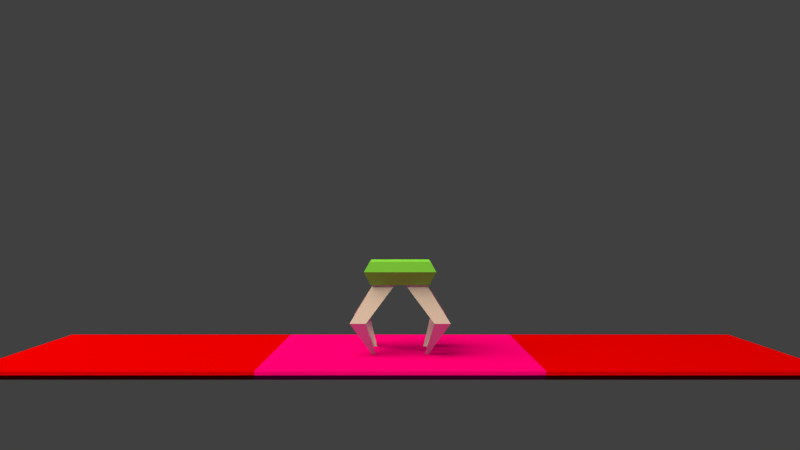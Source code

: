 # Source: grabber.blend  (saved by Blender 2.67.0; exported with 4.5.12 LTS)
import bpy
from mathutils import Matrix  # noqa: F401  (used for matrix-valued properties, if any)

bpy.ops.wm.read_factory_settings(use_empty=True)
scene = bpy.context.scene
scene.name = 'Scene'

# ---- collections
col_collection_1 = bpy.data.collections.new('Collection 1'); scene.collection.children.link(col_collection_1)
col_collection_11 = bpy.data.collections.new('Collection 11'); scene.collection.children.link(col_collection_11)
col_collection_12 = bpy.data.collections.new('Collection 12'); scene.collection.children.link(col_collection_12)
col_collection_12.hide_render = True
col_collection_12.hide_viewport = True

# ---- materials (node trees are filled in below, after node groups)
mat_green = bpy.data.materials.new('Green')
mat_green.alpha_threshold = 0.0
mat_green.diffuse_color = (0.1967, 0.8, 0.1165, 1.0)
mat_green.roughness = 0.5
mat_green.line_color = (0.0, 0.0, 0.0, 1.0)
mat_material = bpy.data.materials.new('Material')
mat_material.alpha_threshold = 0.0
mat_material.diffuse_color = (0.6688, 0.7246, 1.0, 1.0)
mat_material.roughness = 0.5
mat_material.specular_intensity = 0.6986
mat_material.line_color = (0.0, 0.0, 0.0, 1.0)
mat_red_plastic = bpy.data.materials.new('Red Plastic')
mat_red_plastic.alpha_threshold = 0.0
mat_red_plastic.roughness = 0.5
mat_red_plastic.line_color = (0.0, 0.0, 0.0, 1.0)
mat_purple_plastic = bpy.data.materials.new('Purple Plastic')
mat_purple_plastic.alpha_threshold = 0.0
mat_purple_plastic.roughness = 0.5
mat_purple_plastic.line_color = (0.0, 0.0, 0.0, 1.0)
mat_light = bpy.data.materials.new('light')
mat_light.alpha_threshold = 0.0
mat_light.preview_render_type = 'CUBE'
mat_light.roughness = 0.5
mat_light.line_color = (0.0, 0.0, 0.0, 1.0)
mat_himmel = bpy.data.materials.new('Himmel')
mat_himmel.alpha_threshold = 0.0
mat_himmel.roughness = 0.5
mat_himmel.line_color = (0.0, 0.0, 0.0, 1.0)
mat_floor = bpy.data.materials.new('floor')
mat_floor.alpha_threshold = 0.0
mat_floor.roughness = 0.5
mat_floor.line_color = (0.0, 0.0, 0.0, 1.0)

# ---- material node trees
mat_red_plastic.use_nodes = True; mat_red_plastic.node_tree.nodes.clear()
_N = mat_red_plastic.node_tree.nodes; _L = mat_red_plastic.node_tree.links
n0 = _N.new('ShaderNodeOutputMaterial'); n0.name = 'Material Output'; n0.location = (300, 300)
n0.width = 120
n1 = _N.new('ShaderNodeBsdfDiffuse'); n1.name = 'Diffuse BSDF'; n1.location = (10, 300)
n1.inputs[0].default_value = (0.6, 0.0, 0.0, 1.0)
_L.new(n1.outputs[0], n0.inputs[0])
n0.is_active_output = True
mat_purple_plastic.use_nodes = True; mat_purple_plastic.node_tree.nodes.clear()
_N = mat_purple_plastic.node_tree.nodes; _L = mat_purple_plastic.node_tree.links
n0 = _N.new('ShaderNodeOutputMaterial'); n0.name = 'Material Output'; n0.location = (300, 300)
n0.width = 120
n1 = _N.new('ShaderNodeBsdfDiffuse'); n1.name = 'Diffuse BSDF'; n1.location = (100, 300)
n1.inputs[0].default_value = (0.8, 0.0, 0.3807, 1.0)
n1.inputs[1].default_value = 0.2
_L.new(n1.outputs[0], n0.inputs[0])
n0.is_active_output = True
mat_light.use_nodes = True; mat_light.node_tree.nodes.clear()
_N = mat_light.node_tree.nodes; _L = mat_light.node_tree.links
n0 = _N.new('ShaderNodeOutputMaterial'); n0.name = 'Material Output'; n0.location = (300, 300)
n0.width = 120
n1 = _N.new('ShaderNodeEmission'); n1.name = 'Emission'; n1.location = (100, 300)
n1.width = 150
n1.inputs[0].default_value = (1.0, 0.6855, 0.323, 1.0)
n1.inputs[1].default_value = 4.5
_L.new(n1.outputs[0], n0.inputs[0])
n0.is_active_output = True
mat_himmel.use_nodes = True; mat_himmel.node_tree.nodes.clear()
_N = mat_himmel.node_tree.nodes; _L = mat_himmel.node_tree.links
n0 = _N.new('ShaderNodeOutputMaterial'); n0.name = 'Material Output'; n0.location = (300, 300)
n0.width = 120
n1 = _N.new('ShaderNodeAmbientOcclusion'); n1.name = 'Ambient Occlusion'; n1.location = (100, 300)
n1.width = 150
n1.samples = 1
n1.inputs[0].default_value = (0.03519, 0.1615, 0.8, 1.0)
n1.inputs[1].default_value = 0.0
_L.new(n1.outputs[0], n0.inputs[0])
n0.is_active_output = True
mat_floor.use_nodes = True; mat_floor.node_tree.nodes.clear()
_N = mat_floor.node_tree.nodes; _L = mat_floor.node_tree.links
n0 = _N.new('ShaderNodeOutputMaterial'); n0.name = 'Material Output'; n0.location = (300, 300)
n0.width = 120
n1 = _N.new('ShaderNodeBsdfDiffuse'); n1.name = 'Diffuse BSDF'; n1.location = (10, 300)
n1.inputs[0].default_value = (0.8, 0.5484, 0.2584, 1.0)
n1.inputs[1].default_value = 0.178
_L.new(n1.outputs[0], n0.inputs[0])
n0.is_active_output = True

# ---- world
world_world = bpy.data.worlds.new('World'); scene.world = world_world
world_world.color = (0.05088, 0.05088, 0.05088)
world_world.use_sun_shadow = False
world_world.sun_shadow_jitter_overblur = 0.0
world_world.cycles.sampling_method = 'MANUAL'
world_world.cycles.sample_map_resolution = 256

# ---- cameras
cam_camera = bpy.data.cameras.new('Camera')
cam_camera.clip_end = 100.0
cam_camera.lens = 35.0
cam_camera.sensor_width = 32.0
cam_camera.sensor_height = 18.0
cam_camera.ortho_scale = 7.314
cam_camera.dof.focus_distance = 0.0

# ---- meshes
me_body = bpy.data.meshes.new('Body')
me_body.from_pydata([(3.987, 3.987, -1.024), (3.987, -3.987, -1.024), (-3.987, -3.987, -1.024), (-3.987, 3.987, -1.024), (4.107, 4.107, 0.7315), (4.107, -4.107, 0.7315), (-4.107, -4.107, 0.7315), (-4.107, 4.107, 0.7315), (4.847, 4.847, -0.0312), (4.847, -4.847, -0.0312), (-4.847, -4.847, -0.0312), (-4.847, 4.847, -0.0312)], [], [(1, 9, 8, 0), (0, 8, 11, 3), (11, 10, 2, 3), (10, 11, 7, 6), (9, 10, 6, 5), (10, 9, 1, 2), (5, 6, 7, 4), (3, 2, 1, 0), (4, 8, 9, 5), (7, 11, 8, 4)])
_ca = me_body.color_attributes.new('Col', 'BYTE_COLOR', 'CORNER')
_ca.data.foreach_set('color', [1.0, 1.0, 1.0, 1.0, 1.0, 1.0, 1.0, 1.0, 1.0, 1.0, 1.0, 1.0, 1.0, 1.0, 1.0, 1.0, 1.0, 1.0, 1.0, 1.0, 1.0, 1.0, 1.0, 1.0, 1.0, 1.0, 1.0, 1.0, 1.0, 1.0, 1.0, 1.0, 1.0, 1.0, 1.0, 1.0, 1.0, 1.0, 1.0, 1.0, 1.0, 1.0, 1.0, 1.0, 1.0, 1.0, 1.0, 1.0, 1.0, 1.0, 1.0, 1.0, 1.0, 1.0, 1.0, 1.0, 1.0, 1.0, 1.0, 1.0, 1.0, 1.0, 1.0, 1.0, 1.0, 1.0, 1.0, 1.0, 1.0, 1.0, 1.0, 1.0, 1.0, 1.0, 1.0, 1.0, 1.0, 1.0, 1.0, 1.0, 1.0, 1.0, 1.0, 1.0, 1.0, 1.0, 1.0, 1.0, 1.0, 1.0, 1.0, 1.0, 1.0, 1.0, 1.0, 1.0, 1.0, 1.0, 1.0, 1.0, 1.0, 1.0, 1.0, 1.0, 1.0, 1.0, 1.0, 1.0, 1.0, 1.0, 1.0, 1.0, 1.0, 1.0, 1.0, 1.0, 1.0, 1.0, 1.0, 1.0, 1.0, 1.0, 1.0, 1.0, 1.0, 1.0, 1.0, 1.0, 1.0, 1.0, 1.0, 1.0, 1.0, 1.0, 1.0, 1.0, 1.0, 1.0, 1.0, 1.0, 1.0, 1.0, 1.0, 1.0, 1.0, 1.0, 1.0, 1.0, 1.0, 1.0, 1.0, 1.0, 1.0, 1.0, 1.0, 1.0, 1.0, 1.0, 1.0, 1.0])
me_body.materials.append(mat_green)
me_body.use_remesh_preserve_volume = False
me_body.use_remesh_preserve_attributes = False
me_body.use_mirror_vertex_groups = False
me_body.update()
me_body_004 = bpy.data.meshes.new('Body.004')
me_body_004.from_pydata([(-2.191, -2.196, -0.002029), (-2.191, -1.892, -0.002029), (-2.131, -2.115, 0.006088), (-1.887, -2.196, -0.002029), (-2.134, -2.154, 5.949), (-2.134, -0.5119, 5.949), (-0.9647, -0.88, 5.949), (-0.4924, -2.154, 5.949), (-3.81, -2.597, 2.82), (-3.81, -3.822, 2.82), (-3.394, -3.359, 2.82), (-2.585, -3.822, 2.82), (-2.134, -2.154, 5.805), (-2.134, -0.5119, 5.805), (-1.513, -1.481, 5.589), (-0.4924, -2.154, 5.805)], [], [(9, 8, 1, 0), (8, 10, 2, 1), (10, 11, 3, 2), (11, 9, 0, 3), (0, 1, 2, 3), (7, 6, 5, 4), (12, 13, 8, 9), (13, 14, 10, 8), (14, 15, 11, 10), (15, 12, 9, 11), (4, 5, 13, 12), (5, 6, 14, 13), (6, 7, 15, 14), (7, 4, 12, 15)])
me_body_004.materials.append(mat_material)
me_body_004.use_remesh_preserve_volume = False
me_body_004.use_remesh_preserve_attributes = False
me_body_004.use_mirror_vertex_groups = False
me_body_004.update()
me_cube_002 = bpy.data.meshes.new('Cube.002')
me_cube_002.from_pydata([(-0.9975, -1.002, -2.0), (-0.9975, 0.9975, -2.0), (1.003, 0.9975, -2.0), (1.003, -1.002, -2.0), (-0.9975, -1.002, 0.0), (-0.9975, 0.9975, 0.0), (1.003, 0.9975, 0.0), (1.003, -1.002, 0.0), (-0.9975, -0.9025, 0.0), (-0.9975, -0.9025, -2.0), (1.003, -0.9025, 0.0), (1.003, -0.9025, -2.0), (-0.9025, 0.9025, -2.0), (-0.9025, -0.9025, 0.0), (-0.9025, -1.002, 0.0), (-0.9025, 0.9975, -2.0), (1.003, 0.9025, 0.0), (-0.9975, 0.9025, -2.0), (1.003, 0.9025, -2.0), (-0.9975, 0.9025, 0.0), (0.9025, -0.9025, -2.0), (0.9025, -0.9025, 0.0), (0.9025, 0.9025, -2.0), (0.9025, 0.9025, 0.0), (0.9025, 0.9975, 0.0), (0.9025, 0.9975, -2.0), (0.9025, -1.002, 0.0), (0.9025, -1.002, -2.0), (-0.9025, 0.9025, 0.0), (-0.9025, 0.9975, 0.0), (-0.9025, -1.002, -2.0), (-0.9025, -0.9025, -2.0)], [], [(19, 5, 1, 17), (24, 6, 2, 25), (10, 7, 3, 11), (14, 4, 0, 30), (22, 25, 2, 18), (28, 29, 5, 19), (4, 8, 9, 0), (16, 10, 11, 18), (27, 20, 11, 3), (14, 13, 8, 4), (13, 28, 19, 8), (7, 10, 21, 26), (8, 19, 17, 9), (16, 6, 24, 23), (6, 16, 18, 2), (12, 15, 25, 22), (7, 26, 27, 3), (20, 22, 18, 11), (29, 24, 25, 15), (10, 16, 23, 21), (30, 31, 20, 27), (31, 12, 22, 20), (9, 17, 12, 31), (26, 14, 30, 27), (5, 29, 15, 1), (26, 21, 13, 14), (23, 24, 29, 28), (0, 9, 31, 30), (21, 23, 28, 13), (17, 1, 15, 12)])
me_cube_002.polygons.foreach_set('use_smooth', [True] * 30)
me_cube_002.materials.append(mat_red_plastic)
me_cube_002.use_remesh_preserve_volume = False
me_cube_002.use_remesh_preserve_attributes = False
me_cube_002.use_mirror_vertex_groups = False
me_cube_002.update()
me_cube_001 = bpy.data.meshes.new('Cube.001')
me_cube_001.from_pydata([(-0.9975, -1.002, -2.0), (-0.9975, 0.9975, -2.0), (1.003, 0.9975, -2.0), (1.003, -1.002, -2.0), (-0.9975, -1.002, 0.0), (-0.9975, 0.9975, 0.0), (1.003, 0.9975, 0.0), (1.003, -1.002, 0.0), (-0.9975, -0.9025, 0.0), (-0.9975, -0.9025, -2.0), (1.003, -0.9025, 0.0), (1.003, -0.9025, -2.0), (-0.9025, 0.9025, -2.0), (-0.9025, -0.9025, 0.0), (-0.9025, -1.002, 0.0), (-0.9025, 0.9975, -2.0), (1.003, 0.9025, 0.0), (-0.9975, 0.9025, -2.0), (1.003, 0.9025, -2.0), (-0.9975, 0.9025, 0.0), (0.9025, -0.9025, -2.0), (0.9025, -0.9025, 0.0), (0.9025, 0.9025, -2.0), (0.9025, 0.9025, 0.0), (0.9025, 0.9975, 0.0), (0.9025, 0.9975, -2.0), (0.9025, -1.002, 0.0), (0.9025, -1.002, -2.0), (-0.9025, 0.9025, 0.0), (-0.9025, 0.9975, 0.0), (-0.9025, -1.002, -2.0), (-0.9025, -0.9025, -2.0)], [], [(19, 5, 1, 17), (24, 6, 2, 25), (10, 7, 3, 11), (14, 4, 0, 30), (22, 25, 2, 18), (28, 29, 5, 19), (4, 8, 9, 0), (16, 10, 11, 18), (27, 20, 11, 3), (14, 13, 8, 4), (13, 28, 19, 8), (7, 10, 21, 26), (8, 19, 17, 9), (16, 6, 24, 23), (6, 16, 18, 2), (12, 15, 25, 22), (7, 26, 27, 3), (20, 22, 18, 11), (29, 24, 25, 15), (10, 16, 23, 21), (30, 31, 20, 27), (31, 12, 22, 20), (9, 17, 12, 31), (26, 14, 30, 27), (5, 29, 15, 1), (26, 21, 13, 14), (23, 24, 29, 28), (0, 9, 31, 30), (21, 23, 28, 13), (17, 1, 15, 12)])
me_cube_001.polygons.foreach_set('use_smooth', [True] * 30)
me_cube_001.materials.append(mat_red_plastic)
me_cube_001.use_remesh_preserve_volume = False
me_cube_001.use_remesh_preserve_attributes = False
me_cube_001.use_mirror_vertex_groups = False
me_cube_001.update()
me_cube = bpy.data.meshes.new('Cube')
me_cube.from_pydata([(-0.9975, -1.003, -2.0), (-0.9969, 0.9975, -2.0), (1.003, 0.9975, -2.0), (1.003, -1.003, -2.0), (-0.9975, -1.003, 0.0), (-0.9975, 0.9975, 0.0), (1.003, 0.9975, 0.0), (1.003, -1.003, 0.0), (-0.9975, -0.9025, 0.0), (-0.9975, -0.9025, -2.0), (1.003, -0.9025, 0.0), (1.003, -0.9025, -2.0), (-0.9031, 0.9025, -2.0), (-0.9025, -0.9025, 0.0), (-0.9025, -1.003, 0.0), (-0.9031, 0.9975, -2.0), (1.003, 0.9025, 0.0), (-0.9969, 0.9025, -2.0), (1.003, 0.9025, -2.0), (-0.9975, 0.9025, 0.0), (0.9025, -0.9025, -2.0), (0.9025, -0.9025, 0.0), (0.9025, 0.9025, -2.0), (0.9025, 0.9025, 0.0), (0.9025, 0.9975, 0.0), (0.9025, 0.9975, -2.0), (0.9025, -1.003, 0.0), (0.9025, -1.003, -2.0), (-0.9025, 0.9025, 0.0), (-0.9025, 0.9975, 0.0), (-0.9025, -1.003, -2.0), (-0.9025, -0.9025, -2.0)], [], [(19, 5, 1, 17), (24, 6, 2, 25), (10, 7, 3, 11), (14, 4, 0, 30), (22, 25, 2, 18), (28, 29, 5, 19), (4, 8, 9, 0), (16, 10, 11, 18), (27, 20, 11, 3), (14, 13, 8, 4), (13, 28, 19, 8), (7, 10, 21, 26), (8, 19, 17, 9), (16, 6, 24, 23), (6, 16, 18, 2), (12, 15, 25, 22), (7, 26, 27, 3), (20, 22, 18, 11), (29, 24, 25, 15), (10, 16, 23, 21), (30, 31, 20, 27), (31, 12, 22, 20), (9, 17, 12, 31), (26, 14, 30, 27), (5, 29, 15, 1), (26, 21, 13, 14), (23, 24, 29, 28), (0, 9, 31, 30), (21, 23, 28, 13), (17, 1, 15, 12)])
me_cube.polygons.foreach_set('use_smooth', [True] * 30)
me_cube.materials.append(mat_purple_plastic)
me_cube.use_remesh_preserve_volume = False
me_cube.use_remesh_preserve_attributes = False
me_cube.use_mirror_vertex_groups = False
me_cube.update()
me_plane_001 = bpy.data.meshes.new('Plane.001')
me_plane_001.from_pydata([(1.0, -1.0, 0.0), (-1.0, -1.0, 0.0), (1.0, 1.0, 0.0), (-1.0, 1.0, 0.0)], [], [(1, 0, 2, 3)])
me_plane_001.materials.append(mat_light)
me_plane_001.use_remesh_preserve_volume = False
me_plane_001.use_remesh_preserve_attributes = False
me_plane_001.use_mirror_vertex_groups = False
me_plane_001.update()
me_plane_004 = bpy.data.meshes.new('Plane.004')
me_plane_004.from_pydata([(1.0, -1.0, 0.0), (-1.0, -1.0, 0.0), (1.0, 1.0, 0.0), (-1.0, 1.0, 0.0)], [], [(1, 0, 2, 3)])
me_plane_004.materials.append(mat_himmel)
me_plane_004.use_remesh_preserve_volume = False
me_plane_004.use_remesh_preserve_attributes = False
me_plane_004.use_mirror_vertex_groups = False
me_plane_004.update()
me_plane_003 = bpy.data.meshes.new('Plane.003')
me_plane_003.from_pydata([(1.0, -1.0, 0.0), (-1.0, -1.0, 0.0), (1.0, 1.0, 0.0), (-1.0, 1.0, 0.0)], [], [(1, 0, 2, 3)])
me_plane_003.materials.append(mat_floor)
me_plane_003.use_remesh_preserve_volume = False
me_plane_003.use_remesh_preserve_attributes = False
me_plane_003.use_mirror_vertex_groups = False
me_plane_003.update()
arm_robot_armature = bpy.data.armatures.new('Robot Armature')  # bones are not reproduced

# ---- objects
ob_robot = bpy.data.objects.new('Robot', arm_robot_armature)
ob_robot_body = bpy.data.objects.new('Robot.Body', me_body)
ob_robot_leg = bpy.data.objects.new('Robot.Leg', me_body_004)
ob_floor_3 = bpy.data.objects.new('Floor 3', me_cube_002)
ob_floor_2 = bpy.data.objects.new('Floor 2', me_cube_001)
ob_floor_1 = bpy.data.objects.new('Floor 1', me_cube)
ob_light = bpy.data.objects.new('light', me_plane_001)
ob_camera = bpy.data.objects.new('Camera', cam_camera)
ob_skybox = bpy.data.objects.new('Skybox', me_plane_004)
ob_plane = bpy.data.objects.new('Plane', me_plane_003)

# ---- transforms, parenting, visibility, modifiers, constraints
ob_robot.location = (0.0, 0.0, 0.0)
ob_robot.rotation_euler = (3.142, 0.0, 0.0)
ob_robot.scale = (0.1, 0.1, 0.1)
ob_robot.hide_viewport = True
ob_robot.display_type = 'SOLID'
ob_robot.lineart.crease_threshold = 0.0
ob_robot_body.parent = ob_robot
ob_robot_body.matrix_parent_inverse = Matrix(((1.0, 0.0, 0.0, 0.0), (0.0, -1.0, -1.28e-06, 0.0), (0.0, 1.28e-06, -1.0, 0.0), (0.0, 0.0, 0.0, 1.0)))
ob_robot_body.location = (1.242e-07, 1.242e-07, 6.415)
ob_robot_body.scale = (0.5747, 0.5747, 1.031)
ob_robot_body.lock_rotations_4d = False
ob_robot_body.empty_display_type = 'ARROWS'
ob_robot_body.lineart.crease_threshold = 0.0
_vg = ob_robot_body.vertex_groups.new(name='Limb')
_vg.add([0, 1, 2, 3, 4, 5, 6, 7, 8, 9, 10, 11], 1.0, 'REPLACE')
_m = ob_robot_body.modifiers.new('Armature', 'ARMATURE')
_m.object = ob_robot
ob_robot_leg.parent = ob_robot
ob_robot_leg.matrix_parent_inverse = Matrix(((1.0, 0.0, 0.0, 0.0), (0.0, -1.0, -1.28e-06, 0.0), (0.0, 1.28e-06, -1.0, 0.0), (0.0, 0.0, 0.0, 1.0)))
ob_robot_leg.location = (0.0, 0.0, -4.768e-07)
ob_robot_leg.scale = (1.0, 1.0, 0.9)
ob_robot_leg.lock_rotations_4d = False
ob_robot_leg.empty_display_type = 'ARROWS'
ob_robot_leg.lineart.crease_threshold = 0.0
_vg = ob_robot_leg.vertex_groups.new(name='Leg.L.F_up')
_vg.add([8, 9, 10, 11], 1.0, 'REPLACE')
_vg = ob_robot_leg.vertex_groups.new(name='Leg.L.F_lo')
_vg.add([0, 1, 2, 3], 1.0, 'REPLACE')
_m = ob_robot_leg.modifiers.new('Armature', 'ARMATURE')
_m.object = ob_robot
_m.use_deform_preserve_volume = True
_m = ob_robot_leg.modifiers.new('Mirror', 'MIRROR')
_m.use_axis = (True, True, False)
ob_floor_3.location = (-0.0025, -1.998, 0.0)
ob_floor_3.scale = (1.0, 1.0, 0.03)
ob_floor_3.lock_location = (True, True, True)
ob_floor_3.lock_rotation = (True, True, True)
ob_floor_3.lock_scale = (True, True, True)
ob_floor_3.lineart.crease_threshold = 0.0
_m = ob_floor_3.modifiers.new('Multires', 'MULTIRES')
_m.uv_smooth = 'PRESERVE_CORNERS'
_m.quality = 3
_m.levels = 1
_m.sculpt_levels = 1
_m.render_levels = 1
_m.show_only_control_edges = False
ob_floor_2.location = (-0.0025, 2.002, 0.0)
ob_floor_2.scale = (1.0, 1.0, 0.03)
ob_floor_2.lock_location = (True, True, True)
ob_floor_2.lock_rotation = (True, True, True)
ob_floor_2.lock_scale = (True, True, True)
ob_floor_2.lineart.crease_threshold = 0.0
_m = ob_floor_2.modifiers.new('Multires', 'MULTIRES')
_m.uv_smooth = 'PRESERVE_CORNERS'
_m.quality = 3
_m.levels = 1
_m.sculpt_levels = 1
_m.render_levels = 1
_m.show_only_control_edges = False
ob_floor_1.location = (-0.0025, 0.0025, 0.0)
ob_floor_1.scale = (1.0, 1.0, 0.03)
ob_floor_1.lock_location = (True, True, True)
ob_floor_1.lock_rotation = (True, True, True)
ob_floor_1.lock_scale = (True, True, True)
ob_floor_1.lineart.crease_threshold = 0.0
_m = ob_floor_1.modifiers.new('Multires', 'MULTIRES')
_m.uv_smooth = 'PRESERVE_CORNERS'
_m.quality = 3
_m.levels = 1
_m.sculpt_levels = 1
_m.render_levels = 1
_m.show_only_control_edges = False
ob_light.location = (7.404, -20.75, 22.4)
ob_light.rotation_euler = (0.1023, 0.03429, -0.4184)
ob_light.scale = (19.76, 19.76, 19.76)
ob_light.lineart.crease_threshold = 0.0
ob_camera.location = (7.0, 0.0, 1.0)
ob_camera.rotation_euler = (1.571, 0.0, 1.571)
ob_camera.scale = (1.0, 1.0, 1.0)
ob_camera.lock_rotations_4d = False
ob_camera.empty_display_type = 'ARROWS'
ob_camera.color = (0.0, 0.0, 0.0, 0.0)
ob_camera.display_type = 'WIRE'
ob_camera.lineart.crease_threshold = 0.0
ob_skybox.location = (-7.0, 0.8193, 3.899)
ob_skybox.rotation_euler = (-1.396, -2.187e-16, 1.571)
ob_skybox.scale = (23.12, 6.8, 6.8)
ob_skybox.lock_location = (True, True, True)
ob_skybox.lock_rotation = (True, True, True)
ob_skybox.lock_scale = (True, True, True)
ob_skybox.lineart.crease_threshold = 0.0
ob_plane.location = (9.596e-07, 0.8193, -0.1011)
ob_plane.scale = (6.8, 10.0, 1.0)
ob_plane.lock_location = (True, True, True)
ob_plane.lock_rotation = (True, True, True)
ob_plane.lock_scale = (True, True, True)
ob_plane.lineart.crease_threshold = 0.0

# ---- collection membership
col_collection_1.objects.link(ob_robot)
col_collection_1.objects.link(ob_robot_body)
col_collection_1.objects.link(ob_robot_leg)
col_collection_11.objects.link(ob_floor_3)
col_collection_11.objects.link(ob_floor_2)
col_collection_11.objects.link(ob_floor_1)
col_collection_11.objects.link(ob_light)
col_collection_11.objects.link(ob_camera)
col_collection_12.objects.link(ob_skybox)
col_collection_12.objects.link(ob_plane)

# ---- scene / render settings (as saved in the file)
scene.camera = ob_camera
scene.frame_start = 1; scene.frame_end = 64; scene.frame_set(1)
scene.render.engine = 'CYCLES'
scene.render.image_settings.color_mode = 'RGB'
scene.render.image_settings.compression = 90
scene.render.dither_intensity = 0.0
scene.cycles.use_denoising = False
scene.cycles.samples = 5
scene.cycles.sampling_pattern = 'TABULATED_SOBOL'
scene.cycles.light_sampling_threshold = 0.0
scene.cycles.use_adaptive_sampling = False
scene.cycles.use_light_tree = False
scene.cycles.blur_glossy = 0.0
scene.cycles.volume_bounces = 1
scene.cycles.pixel_filter_type = 'GAUSSIAN'
scene.cycles.sample_clamp_indirect = 0.0
scene.view_settings.view_transform = 'Standard'
bpy.context.view_layer.update()
